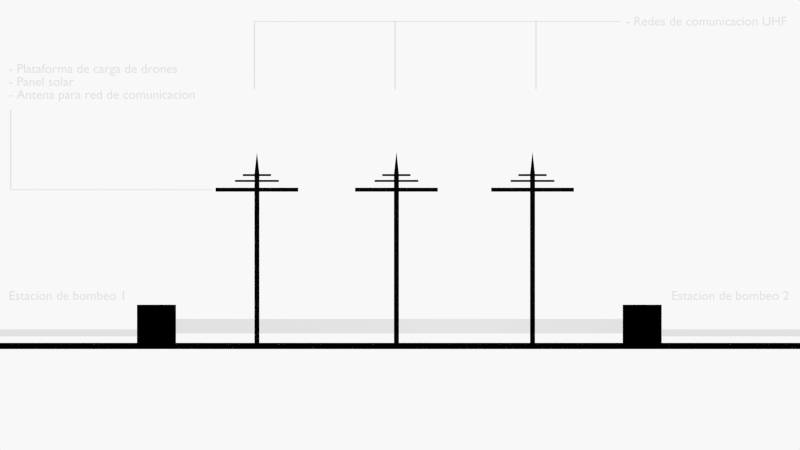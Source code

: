 # Source: Imagen_Comunicacion.blend  (saved by Blender 2.69.0; exported with 4.5.12 LTS)
import bpy
from mathutils import Matrix  # noqa: F401  (used for matrix-valued properties, if any)

bpy.ops.wm.read_factory_settings(use_empty=True)
scene = bpy.context.scene
scene.name = 'Scene'

# ---- collections
col_collection_1 = bpy.data.collections.new('Collection 1'); scene.collection.children.link(col_collection_1)

# ---- materials (node trees are filled in below, after node groups)
mat_se_ales = bpy.data.materials.new('Señales')
mat_se_ales.alpha_threshold = 0.0
mat_se_ales.use_transparent_shadow = False
mat_se_ales.diffuse_color = (0.0, 0.0, 0.0, 1.0)
mat_se_ales.roughness = 0.5
mat_se_ales.specular_intensity = 1.0
mat_se_ales.line_color = (0.0, 0.0, 0.0, 1.0)
mat_material_001 = bpy.data.materials.new('Material.001')
mat_material_001.alpha_threshold = 0.0
mat_material_001.use_transparent_shadow = False
mat_material_001.diffuse_color = (0.0, 0.0, 0.0, 1.0)
mat_material_001.roughness = 0.5
mat_material_001.line_color = (0.0, 0.0, 0.0, 1.0)
mat_poste = bpy.data.materials.new('Poste')
mat_poste.alpha_threshold = 0.0
mat_poste.use_transparent_shadow = False
mat_poste.diffuse_color = (0.001547, 0.001547, 0.001547, 1.0)
mat_poste.roughness = 0.5
mat_poste.specular_intensity = 0.0
mat_poste.line_color = (0.0, 0.0, 0.0, 1.0)

# ---- material node trees

# ---- world
world_world = bpy.data.worlds.new('World'); scene.world = world_world
world_world.color = (0.9404, 0.9404, 0.9404)
world_world.use_sun_shadow = False
world_world.sun_shadow_jitter_overblur = 0.0
world_world.cycles.sampling_method = 'MANUAL'
world_world.cycles.sample_map_resolution = 256

# ---- cameras
cam_camera = bpy.data.cameras.new('Camera')
cam_camera.clip_end = 100.0
cam_camera.lens = 35.0
cam_camera.sensor_width = 32.0
cam_camera.sensor_height = 18.0
cam_camera.ortho_scale = 7.314
cam_camera.dof.focus_distance = 0.0
cam_camera.dof.aperture_fstop = 128.0

# ---- lights
light_lamp = bpy.data.lights.new('Lamp', 'POINT')
light_lamp.transmission_factor = 0.0
light_lamp.cutoff_distance = 30.0
light_lamp.energy = 100.0
light_lamp.shadow_buffer_clip_start = 1.001
light_lamp.shadow_soft_size = 0.1
light_lamp.shadow_maximum_resolution = 0.006
light_lamp.use_absolute_resolution = True
light_lamp.cycles.use_multiple_importance_sampling = False

# ---- meshes
me_plane_012 = bpy.data.meshes.new('Plane.012')
me_plane_012.from_pydata([(2.208, -1.0, 0.0), (-1.416, -1.0, 0.0), (2.208, 1.0, 0.0), (-1.416, 1.0, 0.0), (-1.403, -1.0, 0.0), (-1.403, 1.0, 0.0), (-1.416, 163.6, -8.976e-08), (-1.403, 163.6, -8.976e-08), (-0.02382, -1.0, 0.0), (-0.02382, 1.0, 0.0), (-0.01111, -1.0, 0.0), (-0.01111, 1.0, 0.0), (-0.02382, 163.6, -8.976e-08), (-0.01111, 163.6, -8.976e-08), (1.37, -1.0, 0.0), (1.37, 1.0, 0.0), (1.383, -1.0, 0.0), (1.383, 1.0, 0.0), (1.37, 163.6, -8.976e-08), (1.383, 163.6, -8.976e-08)], [], [(4, 0, 2, 5), (1, 4, 5, 3), (3, 5, 7, 6), (8, 10, 11, 9), (9, 11, 13, 12), (14, 16, 17, 15), (15, 17, 19, 18)])
me_plane_012.use_remesh_preserve_volume = False
me_plane_012.use_remesh_preserve_attributes = False
me_plane_012.use_mirror_vertex_groups = False
me_plane_012.update()
me_plane_011 = bpy.data.meshes.new('Plane.011')
me_plane_011.from_pydata([(1.0, -1.0, 0.0), (-1.0, -1.0, 0.0), (1.0, 1.0, 0.0), (-1.0, 1.0, 0.0), (-0.9873, -1.0, 0.0), (-0.9873, 1.0, 0.0), (-1.0, 191.3, 0.0), (-0.9873, 191.3, 0.0)], [], [(4, 0, 2, 5), (1, 4, 5, 3), (3, 5, 7, 6)])
me_plane_011.use_remesh_preserve_volume = False
me_plane_011.use_remesh_preserve_attributes = False
me_plane_011.use_mirror_vertex_groups = False
me_plane_011.update()
me_plane_010 = bpy.data.meshes.new('Plane.010')
me_plane_010.from_pydata([(1.0, -1.0, 0.0), (-8.576, -1.0, 0.0), (1.0, 1.0, 0.0), (-8.576, 1.0, 0.0)], [], [(1, 0, 2, 3)])
me_plane_010.use_remesh_preserve_volume = False
me_plane_010.use_remesh_preserve_attributes = False
me_plane_010.use_mirror_vertex_groups = False
me_plane_010.update()
me_plane_009 = bpy.data.meshes.new('Plane.009')
me_plane_009.from_pydata([(1.0, -1.0, 0.0), (-8.576, -1.0, 0.0), (1.0, 1.0, 0.0), (-8.576, 1.0, 0.0)], [], [(1, 0, 2, 3)])
me_plane_009.use_remesh_preserve_volume = False
me_plane_009.use_remesh_preserve_attributes = False
me_plane_009.use_mirror_vertex_groups = False
me_plane_009.update()
me_plane_008 = bpy.data.meshes.new('Plane.008')
me_plane_008.from_pydata([(1.076, -1.0, 0.0), (-1.057, -1.0, 0.0), (1.076, 1.0, 0.0), (-1.057, 1.0, 0.0)], [], [(1, 0, 2, 3)])
me_plane_008.use_remesh_preserve_volume = False
me_plane_008.use_remesh_preserve_attributes = False
me_plane_008.use_mirror_vertex_groups = False
me_plane_008.update()
me_circle_002 = bpy.data.meshes.new('Circle.002')
me_circle_002.from_pydata([(0.0, 1.0, 0.0), (-0.1951, 0.9808, 0.0), (-0.3827, 0.9239, 0.0), (-0.5556, 0.8315, 0.0), (-0.7071, 0.7071, 0.0), (-0.8315, 0.5556, 0.0), (-0.9239, 0.3827, 0.0), (-0.9808, 0.1951, 0.0), (-1.0, 7.55e-08, 0.0), (-0.9808, -0.1951, 0.0), (-0.9239, -0.3827, 0.0), (-0.8315, -0.5556, 0.0), (-0.7071, -0.7071, 0.0), (-0.5556, -0.8315, 0.0), (-0.3827, -0.9239, 0.0), (-0.1951, -0.9808, 0.0), (3.258e-07, -1.0, 0.0), (0.1951, -0.9808, 0.0), (0.3827, -0.9239, 0.0), (0.5556, -0.8315, 0.0), (0.7071, -0.7071, 0.0), (0.8315, -0.5556, 0.0), (0.9239, -0.3827, 0.0), (0.9808, -0.1951, 0.0), (1.0, 9.656e-07, 0.0), (0.9808, 0.1951, 0.0), (0.9239, 0.3827, 0.0), (0.8315, 0.5556, 0.0), (0.7071, 0.7071, 0.0), (0.5556, 0.8315, 0.0), (0.3827, 0.9239, 0.0), (0.1951, 0.9808, 0.0)], [(1, 0), (2, 1), (3, 2), (4, 3), (5, 4), (6, 5), (7, 6), (8, 7), (9, 8), (10, 9), (11, 10), (12, 11), (13, 12), (14, 13), (15, 14), (16, 15), (17, 16), (18, 17), (19, 18), (20, 19), (21, 20), (22, 21), (23, 22), (24, 23), (25, 24), (26, 25), (27, 26), (28, 27), (29, 28), (30, 29), (31, 30), (0, 31)], [])
me_circle_002.materials.append(mat_se_ales)
me_circle_002.use_remesh_preserve_volume = False
me_circle_002.use_remesh_preserve_attributes = False
me_circle_002.use_mirror_vertex_groups = False
me_circle_002.update()
me_circle_001 = bpy.data.meshes.new('Circle.001')
me_circle_001.from_pydata([(0.0, 1.0, 0.0), (-0.1951, 0.9808, 0.0), (-0.3827, 0.9239, 0.0), (-0.5556, 0.8315, 0.0), (-0.7071, 0.7071, 0.0), (-0.8315, 0.5556, 0.0), (-0.9239, 0.3827, 0.0), (-0.9808, 0.1951, 0.0), (-1.0, 7.55e-08, 0.0), (-0.9808, -0.1951, 0.0), (-0.9239, -0.3827, 0.0), (-0.8315, -0.5556, 0.0), (-0.7071, -0.7071, 0.0), (-0.5556, -0.8315, 0.0), (-0.3827, -0.9239, 0.0), (-0.1951, -0.9808, 0.0), (3.258e-07, -1.0, 0.0), (0.1951, -0.9808, 0.0), (0.3827, -0.9239, 0.0), (0.5556, -0.8315, 0.0), (0.7071, -0.7071, 0.0), (0.8315, -0.5556, 0.0), (0.9239, -0.3827, 0.0), (0.9808, -0.1951, 0.0), (1.0, 9.656e-07, 0.0), (0.9808, 0.1951, 0.0), (0.9239, 0.3827, 0.0), (0.8315, 0.5556, 0.0), (0.7071, 0.7071, 0.0), (0.5556, 0.8315, 0.0), (0.3827, 0.9239, 0.0), (0.1951, 0.9808, 0.0)], [(1, 0), (2, 1), (3, 2), (4, 3), (5, 4), (6, 5), (7, 6), (8, 7), (9, 8), (10, 9), (11, 10), (12, 11), (13, 12), (14, 13), (15, 14), (16, 15), (17, 16), (18, 17), (19, 18), (20, 19), (21, 20), (22, 21), (23, 22), (24, 23), (25, 24), (26, 25), (27, 26), (28, 27), (29, 28), (30, 29), (31, 30), (0, 31)], [])
me_circle_001.materials.append(mat_se_ales)
me_circle_001.use_remesh_preserve_volume = False
me_circle_001.use_remesh_preserve_attributes = False
me_circle_001.use_mirror_vertex_groups = False
me_circle_001.update()
me_circle = bpy.data.meshes.new('Circle')
me_circle.from_pydata([(0.0, 1.0, 0.0), (-0.1951, 0.9808, 0.0), (-0.3827, 0.9239, 0.0), (-0.5556, 0.8315, 0.0), (-0.7071, 0.7071, 0.0), (-0.8315, 0.5556, 0.0), (-0.9239, 0.3827, 0.0), (-0.9808, 0.1951, 0.0), (-1.0, 7.55e-08, 0.0), (-0.9808, -0.1951, 0.0), (-0.9239, -0.3827, 0.0), (-0.8315, -0.5556, 0.0), (-0.7071, -0.7071, 0.0), (-0.5556, -0.8315, 0.0), (-0.3827, -0.9239, 0.0), (-0.1951, -0.9808, 0.0), (3.258e-07, -1.0, 0.0), (0.1951, -0.9808, 0.0), (0.3827, -0.9239, 0.0), (0.5556, -0.8315, 0.0), (0.7071, -0.7071, 0.0), (0.8315, -0.5556, 0.0), (0.9239, -0.3827, 0.0), (0.9808, -0.1951, 0.0), (1.0, 9.656e-07, 0.0), (0.9808, 0.1951, 0.0), (0.9239, 0.3827, 0.0), (0.8315, 0.5556, 0.0), (0.7071, 0.7071, 0.0), (0.5556, 0.8315, 0.0), (0.3827, 0.9239, 0.0), (0.1951, 0.9808, 0.0)], [(1, 0), (2, 1), (3, 2), (4, 3), (5, 4), (6, 5), (7, 6), (8, 7), (9, 8), (10, 9), (11, 10), (12, 11), (13, 12), (14, 13), (15, 14), (16, 15), (17, 16), (18, 17), (19, 18), (20, 19), (21, 20), (22, 21), (23, 22), (24, 23), (25, 24), (26, 25), (27, 26), (28, 27), (29, 28), (30, 29), (31, 30), (0, 31)], [])
me_circle.materials.append(mat_se_ales)
me_circle.use_remesh_preserve_volume = False
me_circle.use_remesh_preserve_attributes = False
me_circle.use_mirror_vertex_groups = False
me_circle.update()
me_plane_007 = bpy.data.meshes.new('Plane.007')
me_plane_007.from_pydata([(20.47, 0.6847, 0.0), (-12.53, 0.6847, 0.0), (20.47, 1.0, 0.0), (-12.53, 1.0, 0.0)], [], [(1, 0, 2, 3)])
me_plane_007.materials.append(mat_material_001)
me_plane_007.use_remesh_preserve_volume = False
me_plane_007.use_remesh_preserve_attributes = False
me_plane_007.use_mirror_vertex_groups = False
me_plane_007.update()
me_plane_006 = bpy.data.meshes.new('Plane.006')
me_plane_006.from_pydata([(1.0, -1.0, 0.0), (-1.0, -1.0, 0.0), (1.0, 1.0, 0.0), (-1.0, 1.0, 0.0), (1.0, 1.05, 0.0), (-1.0, 1.05, 0.0), (-17.0, 1.0, 0.0), (-17.0, 1.05, 0.0), (17.0, 1.0, 0.0), (17.0, 1.05, 0.0), (1.0, 1.125, 0.0), (-1.0, 1.125, 0.0), (1.0, 1.15, 0.0), (-1.0, 1.15, 0.0), (-9.0, 1.125, 0.0), (-9.0, 1.15, 0.0), (9.0, 1.125, 0.0), (9.0, 1.15, 0.0), (1.0, 1.2, 0.0), (-1.0, 1.2, 0.0), (1.0, 1.225, 0.0), (-1.0, 1.225, 0.0), (-5.8, 1.2, 0.0), (-5.8, 1.225, 0.0), (5.8, 1.2, 0.0), (5.8, 1.225, 0.0), (0.0, 1.508, 0.0), (0.0, 1.508, 0.0)], [], [(1, 0, 2, 3), (3, 2, 4, 5), (3, 5, 7, 6), (4, 2, 8, 9), (5, 4, 10, 11), (11, 10, 12, 13), (11, 13, 15, 14), (12, 10, 16, 17), (13, 12, 18, 19), (19, 18, 20, 21), (19, 21, 23, 22), (20, 18, 24, 25), (21, 20, 26, 27)])
me_plane_006.materials.append(mat_poste)
me_plane_006.use_remesh_preserve_volume = False
me_plane_006.use_remesh_preserve_attributes = False
me_plane_006.use_mirror_vertex_groups = False
me_plane_006.update()
me_plane_005 = bpy.data.meshes.new('Plane.005')
me_plane_005.from_pydata([(1.0, -1.0, 0.0), (-1.0, -1.0, 0.0), (1.0, 1.0, 0.0), (-1.0, 1.0, 0.0), (1.0, 1.05, 0.0), (-1.0, 1.05, 0.0), (-17.0, 1.0, 0.0), (-17.0, 1.05, 0.0), (17.0, 1.0, 0.0), (17.0, 1.05, 0.0), (1.0, 1.125, 0.0), (-1.0, 1.125, 0.0), (1.0, 1.15, 0.0), (-1.0, 1.15, 0.0), (-9.0, 1.125, 0.0), (-9.0, 1.15, 0.0), (9.0, 1.125, 0.0), (9.0, 1.15, 0.0), (1.0, 1.2, 0.0), (-1.0, 1.2, 0.0), (1.0, 1.225, 0.0), (-1.0, 1.225, 0.0), (-5.8, 1.2, 0.0), (-5.8, 1.225, 0.0), (5.8, 1.2, 0.0), (5.8, 1.225, 0.0), (0.0, 1.508, 0.0), (0.0, 1.508, 0.0)], [], [(1, 0, 2, 3), (3, 2, 4, 5), (3, 5, 7, 6), (4, 2, 8, 9), (5, 4, 10, 11), (11, 10, 12, 13), (11, 13, 15, 14), (12, 10, 16, 17), (13, 12, 18, 19), (19, 18, 20, 21), (19, 21, 23, 22), (20, 18, 24, 25), (21, 20, 26, 27)])
me_plane_005.materials.append(mat_poste)
me_plane_005.use_remesh_preserve_volume = False
me_plane_005.use_remesh_preserve_attributes = False
me_plane_005.use_mirror_vertex_groups = False
me_plane_005.update()
me_plane_004 = bpy.data.meshes.new('Plane.004')
me_plane_004.from_pydata([(1.0, -1.0, 0.0), (-1.0, -1.0, 0.0), (1.0, 1.0, 0.0), (-1.0, 1.0, 0.0)], [], [(1, 0, 2, 3)])
me_plane_004.materials.append(mat_material_001)
me_plane_004.use_remesh_preserve_volume = False
me_plane_004.use_remesh_preserve_attributes = False
me_plane_004.use_mirror_vertex_groups = False
me_plane_004.update()
me_plane_003 = bpy.data.meshes.new('Plane.003')
me_plane_003.from_pydata([(1.0, -1.0, 0.0), (-1.0, -1.0, 0.0), (1.0, 1.0, 0.0), (-1.0, 1.0, 0.0)], [], [(1, 0, 2, 3)])
me_plane_003.materials.append(mat_material_001)
me_plane_003.use_remesh_preserve_volume = False
me_plane_003.use_remesh_preserve_attributes = False
me_plane_003.use_mirror_vertex_groups = False
me_plane_003.update()
me_plane_001 = bpy.data.meshes.new('Plane.001')
me_plane_001.from_pydata([(1.0, -1.0, 0.0), (-1.0, -1.0, 0.0), (1.0, 1.0, 0.0), (-1.0, 1.0, 0.0), (1.0, 1.05, 0.0), (-1.0, 1.05, 0.0), (-17.0, 1.0, 0.0), (-17.0, 1.05, 0.0), (17.0, 1.0, 0.0), (17.0, 1.05, 0.0), (1.0, 1.125, 0.0), (-1.0, 1.125, 0.0), (1.0, 1.15, 0.0), (-1.0, 1.15, 0.0), (-9.0, 1.125, 0.0), (-9.0, 1.15, 0.0), (9.0, 1.125, 0.0), (9.0, 1.15, 0.0), (1.0, 1.2, 0.0), (-1.0, 1.2, 0.0), (1.0, 1.225, 0.0), (-1.0, 1.225, 0.0), (-5.8, 1.2, 0.0), (-5.8, 1.225, 0.0), (5.8, 1.2, 0.0), (5.8, 1.225, 0.0), (0.0, 1.508, 0.0), (0.0, 1.508, 0.0)], [], [(1, 0, 2, 3), (3, 2, 4, 5), (3, 5, 7, 6), (4, 2, 8, 9), (5, 4, 10, 11), (11, 10, 12, 13), (11, 13, 15, 14), (12, 10, 16, 17), (13, 12, 18, 19), (19, 18, 20, 21), (19, 21, 23, 22), (20, 18, 24, 25), (21, 20, 26, 27)])
me_plane_001.materials.append(mat_poste)
me_plane_001.use_remesh_preserve_volume = False
me_plane_001.use_remesh_preserve_attributes = False
me_plane_001.use_mirror_vertex_groups = False
me_plane_001.update()

# ---- curves / text
txt_text_004 = bpy.data.curves.new('Text.004', 'FONT')
txt_text_004.dimensions = '2D'
txt_text_004.body = '- Redes de comunicacion UHF'
txt_text_004.use_path_clamp = True
txt_text_004.bevel_resolution = 0
txt_text_003 = bpy.data.curves.new('Text.003', 'FONT')
txt_text_003.dimensions = '2D'
txt_text_003.body = '- Plataforma de carga de drones\n- Panel solar \n- Antena para red de comunicacion'
txt_text_003.use_path_clamp = True
txt_text_003.bevel_resolution = 0
txt_text_002 = bpy.data.curves.new('Text.002', 'FONT')
txt_text_002.dimensions = '2D'
txt_text_002.body = 'Estacion de bombeo 2'
txt_text_002.use_path_clamp = True
txt_text_002.bevel_resolution = 0
txt_text = bpy.data.curves.new('Text', 'FONT')
txt_text.dimensions = '2D'
txt_text.body = 'Estacion de bombeo 1'
txt_text.use_path_clamp = True
txt_text.bevel_resolution = 0

# ---- objects
ob_plane_009 = bpy.data.objects.new('Plane.009', me_plane_012)
ob_text_003 = bpy.data.objects.new('Text.003', txt_text_004)
ob_plane_008 = bpy.data.objects.new('Plane.008', me_plane_011)
ob_text_002 = bpy.data.objects.new('Text.002', txt_text_003)
ob_plane_007 = bpy.data.objects.new('Plane.007', me_plane_010)
ob_plane_006 = bpy.data.objects.new('Plane.006', me_plane_009)
ob_plane_005 = bpy.data.objects.new('Plane.005', me_plane_008)
ob_text_001 = bpy.data.objects.new('Text.001', txt_text_002)
ob_text = bpy.data.objects.new('Text', txt_text)
ob_circle_002 = bpy.data.objects.new('Circle.002', me_circle_002)
ob_circle_001 = bpy.data.objects.new('Circle.001', me_circle_001)
ob_circle = bpy.data.objects.new('Circle', me_circle)
ob_plane = bpy.data.objects.new('Plane', me_plane_007)
ob_plane_002 = bpy.data.objects.new('Plane.002', me_plane_006)
ob_plane_000 = bpy.data.objects.new('Plane.000', me_plane_005)
ob_plane_004 = bpy.data.objects.new('Plane.004', me_plane_004)
ob_plane_003 = bpy.data.objects.new('Plane.003', me_plane_003)
ob_plane_001 = bpy.data.objects.new('Plane.001', me_plane_001)
ob_lamp = bpy.data.objects.new('Lamp', light_lamp)
ob_camera = bpy.data.objects.new('Camera', cam_camera)

# ---- transforms, parenting, visibility, modifiers, constraints
ob_plane_009.location = (0.8841, 12.51, 0.0)
ob_plane_009.rotation_euler = (3.142, -0.0, 0.0)
ob_plane_009.scale = (5.197, 0.0214, 1.0)
ob_plane_009.lineart.crease_threshold = 0.0
ob_text_003.location = (12.65, 12.3, 0.0)
ob_text_003.scale = (0.6717, 0.6653, 0.6653)
ob_text_003.lineart.crease_threshold = 0.0
ob_plane_008.location = (-13.81, 3.85, 0.0)
ob_plane_008.scale = (5.197, 0.0214, 1.0)
ob_plane_008.lineart.crease_threshold = 0.0
ob_text_002.location = (-19.08, 9.861, 0.0)
ob_text_002.scale = (0.6717, 0.6653, 0.6653)
ob_text_002.lineart.crease_threshold = 0.0
ob_plane_007.location = (23.09, -3.507, 0.0)
ob_plane_007.scale = (1.0, 0.1806, 1.0)
ob_plane_007.lineart.crease_threshold = 0.0
ob_plane_006.location = (-13.44, -3.507, 0.0)
ob_plane_006.scale = (1.0, 0.1806, 1.0)
ob_plane_006.lineart.crease_threshold = 0.0
ob_plane_005.location = (0.9242, -3.163, 0.0)
ob_plane_005.scale = (10.81, 0.3715, 0.4925)
ob_plane_005.lineart.crease_threshold = 0.0
ob_text_001.location = (15.0, -1.808, 0.0)
ob_text_001.scale = (0.6717, 0.6653, 0.6653)
ob_text_001.lineart.crease_threshold = 0.0
ob_text.location = (-19.08, -1.808, 0.0)
ob_text.scale = (0.6717, 0.6653, 0.6653)
ob_text.lineart.crease_threshold = 0.0
ob_circle_002.location = (7.873, 3.755, 0.0)
ob_circle_002.scale = (4.663, 4.663, 4.663)
ob_circle_002.lineart.crease_threshold = 0.0
ob_circle_001.location = (0.9151, 3.755, 0.0)
ob_circle_001.scale = (4.663, 4.663, 4.663)
ob_circle_001.lineart.crease_threshold = 0.0
ob_circle.location = (-6.344, 3.755, 0.0)
ob_circle.scale = (4.663, 4.663, 4.663)
ob_circle.lineart.crease_threshold = 0.0
ob_plane.location = (-3.492, -5.024, 0.0)
ob_plane.scale = (1.606, 1.0, 1.0)
ob_plane.lineart.crease_threshold = 0.0
ob_plane_002.location = (7.861, -0.2432, 0.0)
ob_plane_002.scale = (0.125, 4.0, 1.0)
ob_plane_002.lineart.crease_threshold = 0.0
ob_plane_000.location = (0.8615, -0.2432, 0.0)
ob_plane_000.scale = (0.125, 4.0, 1.0)
ob_plane_000.lineart.crease_threshold = 0.0
ob_plane_004.location = (13.5, -3.06, 0.0)
ob_plane_004.lineart.crease_threshold = 0.0
ob_plane_003.location = (-11.48, -3.06, 0.0)
ob_plane_003.lineart.crease_threshold = 0.0
ob_plane_001.location = (-6.313, -0.2432, 0.0)
ob_plane_001.scale = (0.125, 4.0, 1.0)
ob_plane_001.lineart.crease_threshold = 0.0
ob_lamp.location = (4.076, 1.005, 5.904)
ob_lamp.rotation_euler = (0.6503, 0.05522, 1.866)
ob_lamp.lock_rotations_4d = False
ob_lamp.empty_display_type = 'ARROWS'
ob_lamp.color = (0.0, 0.0, 0.0, 0.0)
ob_lamp.lineart.crease_threshold = 0.0
ob_camera.location = (1.045, 2.04, 45.0)
ob_camera.scale = (1.0, 1.0, 0.99)
ob_camera.lock_rotations_4d = False
ob_camera.empty_display_type = 'ARROWS'
ob_camera.color = (0.0, 0.0, 0.0, 0.0)
ob_camera.display_type = 'WIRE'
ob_camera.lineart.crease_threshold = 0.0

# ---- collection membership
col_collection_1.objects.link(ob_plane_009)
col_collection_1.objects.link(ob_text_003)
col_collection_1.objects.link(ob_plane_008)
col_collection_1.objects.link(ob_text_002)
col_collection_1.objects.link(ob_plane_007)
col_collection_1.objects.link(ob_plane_006)
col_collection_1.objects.link(ob_plane_005)
col_collection_1.objects.link(ob_text_001)
col_collection_1.objects.link(ob_text)
col_collection_1.objects.link(ob_circle_002)
col_collection_1.objects.link(ob_circle_001)
col_collection_1.objects.link(ob_circle)
col_collection_1.objects.link(ob_plane)
col_collection_1.objects.link(ob_plane_002)
col_collection_1.objects.link(ob_plane_000)
col_collection_1.objects.link(ob_plane_004)
col_collection_1.objects.link(ob_plane_003)
col_collection_1.objects.link(ob_plane_001)
col_collection_1.objects.link(ob_lamp)
col_collection_1.objects.link(ob_camera)

# ---- scene / render settings (as saved in the file)
scene.camera = ob_camera
scene.frame_start = 1; scene.frame_end = 250; scene.frame_set(1)
scene.render.engine = 'BLENDER_EEVEE_NEXT'
scene.render.image_settings.compression = 90
scene.render.resolution_percentage = 50
scene.render.dither_intensity = 0.0
scene.cycles.use_denoising = False
scene.cycles.samples = 10
scene.cycles.sampling_pattern = 'TABULATED_SOBOL'
scene.cycles.light_sampling_threshold = 0.0
scene.cycles.use_adaptive_sampling = False
scene.cycles.use_light_tree = False
scene.cycles.blur_glossy = 0.0
scene.cycles.volume_bounces = 1
scene.cycles.pixel_filter_type = 'GAUSSIAN'
scene.cycles.sample_clamp_indirect = 0.0
scene.view_settings.view_transform = 'Standard'
bpy.context.view_layer.update()
